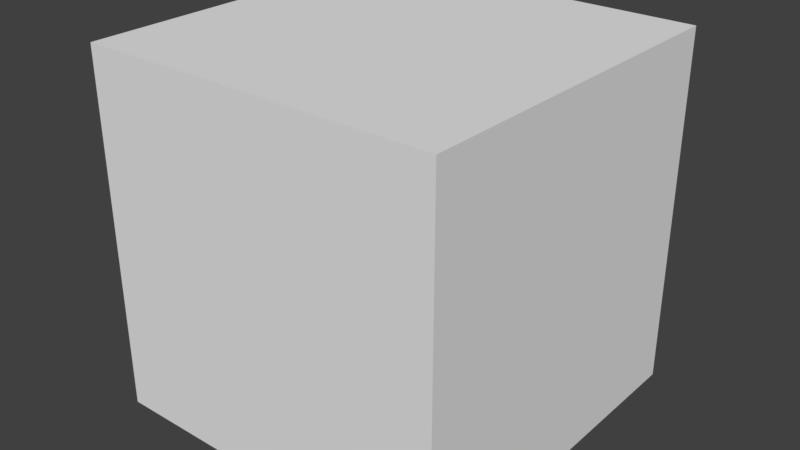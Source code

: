# Source: proptemplate.blend  (saved by Blender 2.79.0; exported with 4.5.12 LTS)
import bpy
from mathutils import Matrix  # noqa: F401  (used for matrix-valued properties, if any)

bpy.ops.wm.read_factory_settings(use_empty=True)
scene = bpy.context.scene
scene.name = 'Scene'

# ---- collections
col_collection_1 = bpy.data.collections.new('Collection 1'); scene.collection.children.link(col_collection_1)

# ---- materials (node trees are filled in below, after node groups)
mat_material = bpy.data.materials.new('Material')
mat_material.alpha_threshold = 0.0
mat_material.use_transparent_shadow = False
mat_material.roughness = 0.5
mat_material.line_color = (0.0, 0.0, 0.0, 1.0)

# ---- material node trees

# ---- world
world_world = bpy.data.worlds.new('World'); scene.world = world_world
world_world.color = (0.05088, 0.05088, 0.05088)
world_world.use_sun_shadow = False
world_world.sun_shadow_jitter_overblur = 0.0
world_world.cycles.sampling_method = 'MANUAL'

# ---- meshes
me_prop = bpy.data.meshes.new('Prop')
me_prop.from_pydata([(1.0, 1.0, 0.0), (1.0, -1.0, 0.0), (-1.0, -1.0, 0.0), (-1.0, 1.0, 0.0), (1.0, 1.0, 2.0), (1.0, -1.0, 2.0), (-1.0, -1.0, 2.0), (-1.0, 1.0, 2.0)], [], [(0, 1, 2, 3), (4, 7, 6, 5), (0, 4, 5, 1), (1, 5, 6, 2), (2, 6, 7, 3), (4, 0, 3, 7)])
me_prop.materials.append(mat_material)
me_prop.use_remesh_preserve_volume = False
me_prop.use_remesh_preserve_attributes = False
me_prop.use_mirror_vertex_groups = False
me_prop.update()

# ---- objects
ob_prop = bpy.data.objects.new('Prop', me_prop)

# ---- transforms, parenting, visibility, modifiers, constraints
ob_prop.location = (0.0, 0.0, 0.0)
ob_prop.lock_rotations_4d = False
ob_prop.empty_display_type = 'ARROWS'
ob_prop.lineart.crease_threshold = 0.0

# ---- collection membership
col_collection_1.objects.link(ob_prop)

# ---- scene / render settings (as saved in the file)
scene.frame_start = 1; scene.frame_end = 250; scene.frame_set(1)
scene.render.engine = 'BLENDER_EEVEE_NEXT'
scene.render.resolution_percentage = 50
scene.render.dither_intensity = 0.0
scene.cycles.use_denoising = False
scene.cycles.samples = 128
scene.cycles.sampling_pattern = 'TABULATED_SOBOL'
scene.cycles.use_adaptive_sampling = False
scene.cycles.use_light_tree = False
scene.cycles.blur_glossy = 0.0
scene.cycles.sample_clamp_indirect = 0.0
scene.view_settings.view_transform = 'Standard'
bpy.context.view_layer.update()

# ---- added for rendering (the .blend has no active camera and no usable light): camera, sun
cam_auto = bpy.data.cameras.new('AutoCamera')
cam_auto.lens = 50.0
cam_auto.sensor_width = 36.0
cam_auto.clip_end = 1000.0
ob_auto_camera = bpy.data.objects.new('AutoCamera', cam_auto)
scene.collection.objects.link(ob_auto_camera)
ob_auto_camera.location = (3.20507, -3.84609, 3.56406)
ob_auto_camera.rotation_euler = (1.09748, -7.21219e-08, 0.694738)
scene.camera = ob_auto_camera
light_auto_sun = bpy.data.lights.new('AutoSun', 'SUN')
light_auto_sun.energy = 3.0
light_auto_sun.angle = 0.0523599
ob_auto_sun = bpy.data.objects.new('AutoSun', light_auto_sun)
scene.collection.objects.link(ob_auto_sun)
ob_auto_sun.rotation_euler = (0.872665, 0.174533, 0.523599)
bpy.context.view_layer.update()

